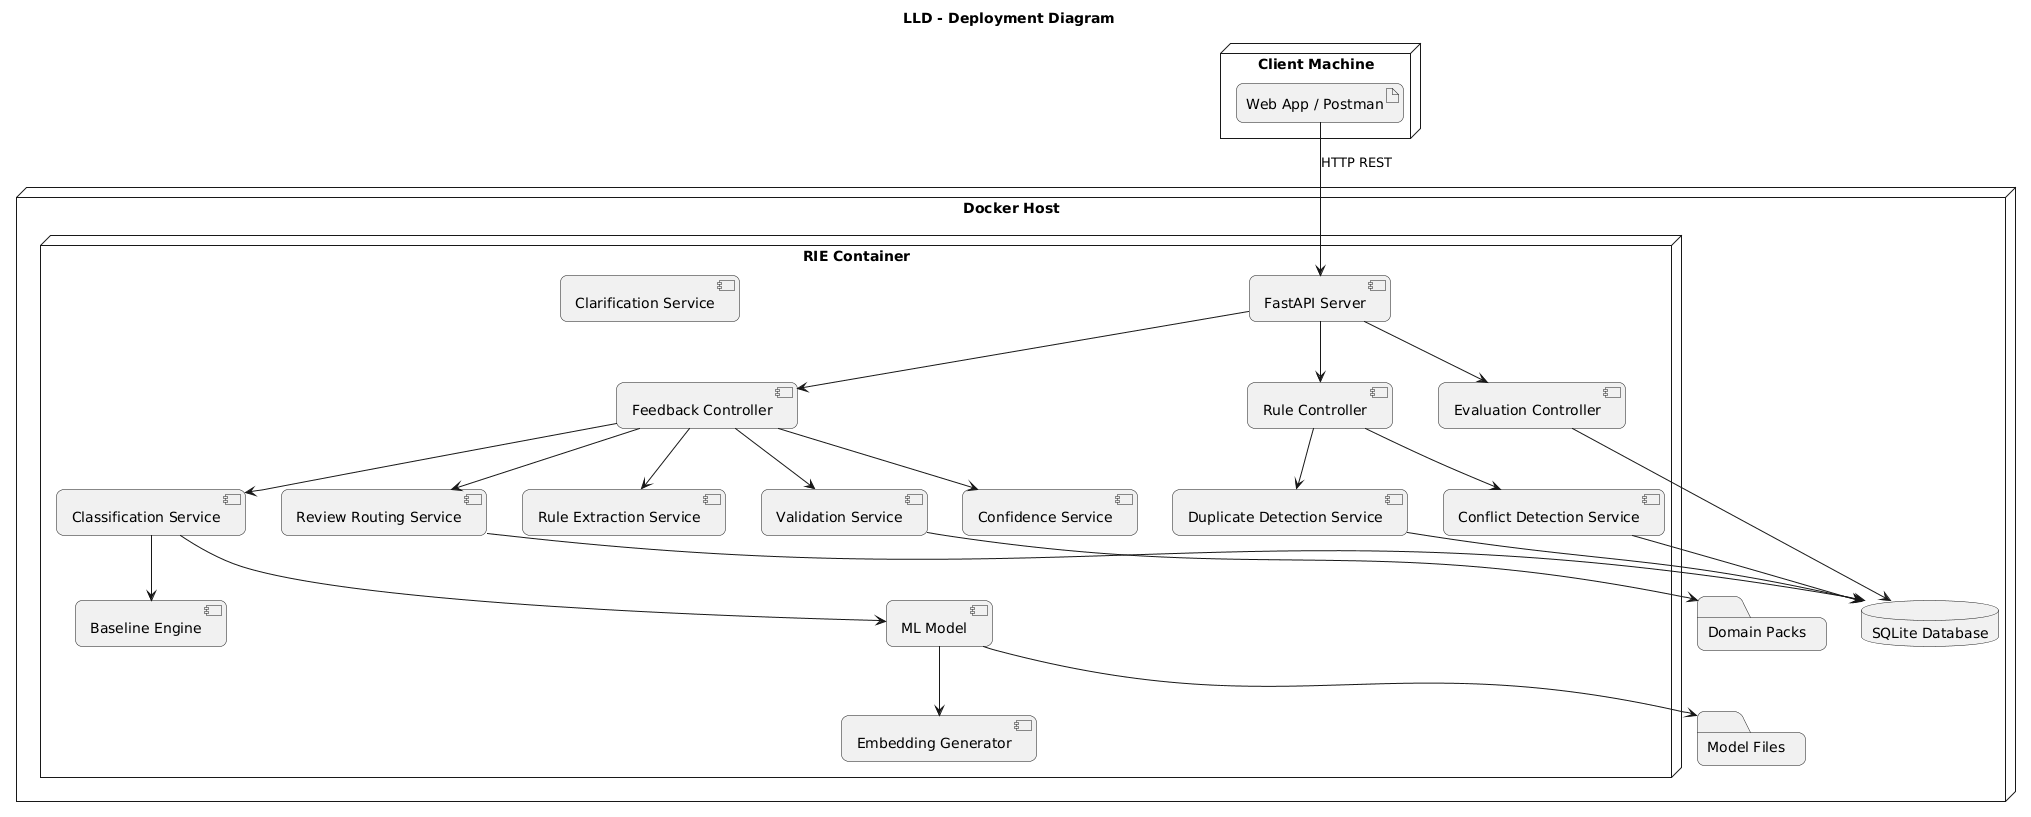

The diagram above was rendered by PlantUML. Its source (embedded in the PNG):
@startuml
title Business Feedback & Rule Intelligence Engine
title LLD - Deployment Diagram

skinparam shadowing false
skinparam roundcorner 15

node "Client Machine" {

    artifact "Web App / Postman" as Client

}

node "Docker Host" {

    node "RIE Container" {

        component "FastAPI Server" as API

        component "Feedback Controller" as FC
        component "Rule Controller" as RC
        component "Evaluation Controller" as EC

        component "Classification Service" as CLS
        component "Rule Extraction Service" as RES
        component "Validation Service" as VS
        component "Duplicate Detection Service" as DDS
        component "Conflict Detection Service" as CDS
        component "Clarification Service" as CLS2
        component "Confidence Service" as CONF
        component "Review Routing Service" as RRS

        component "ML Model" as ML
        component "Baseline Engine" as BASE
        component "Embedding Generator" as EMB

    }

    database "SQLite Database" as DB

    folder "Domain Packs" as DOMAIN

    folder "Model Files" as MODELS

}

Client --> API : HTTP REST

API --> FC
API --> RC
API --> EC

FC --> CLS
FC --> RES
FC --> VS
FC --> CONF
FC --> RRS

RC --> DDS
RC --> CDS

CLS --> BASE
CLS --> ML

ML --> EMB

VS --> DOMAIN

DDS --> DB
CDS --> DB
RRS --> DB
EC --> DB

ML --> MODELS
@enduml